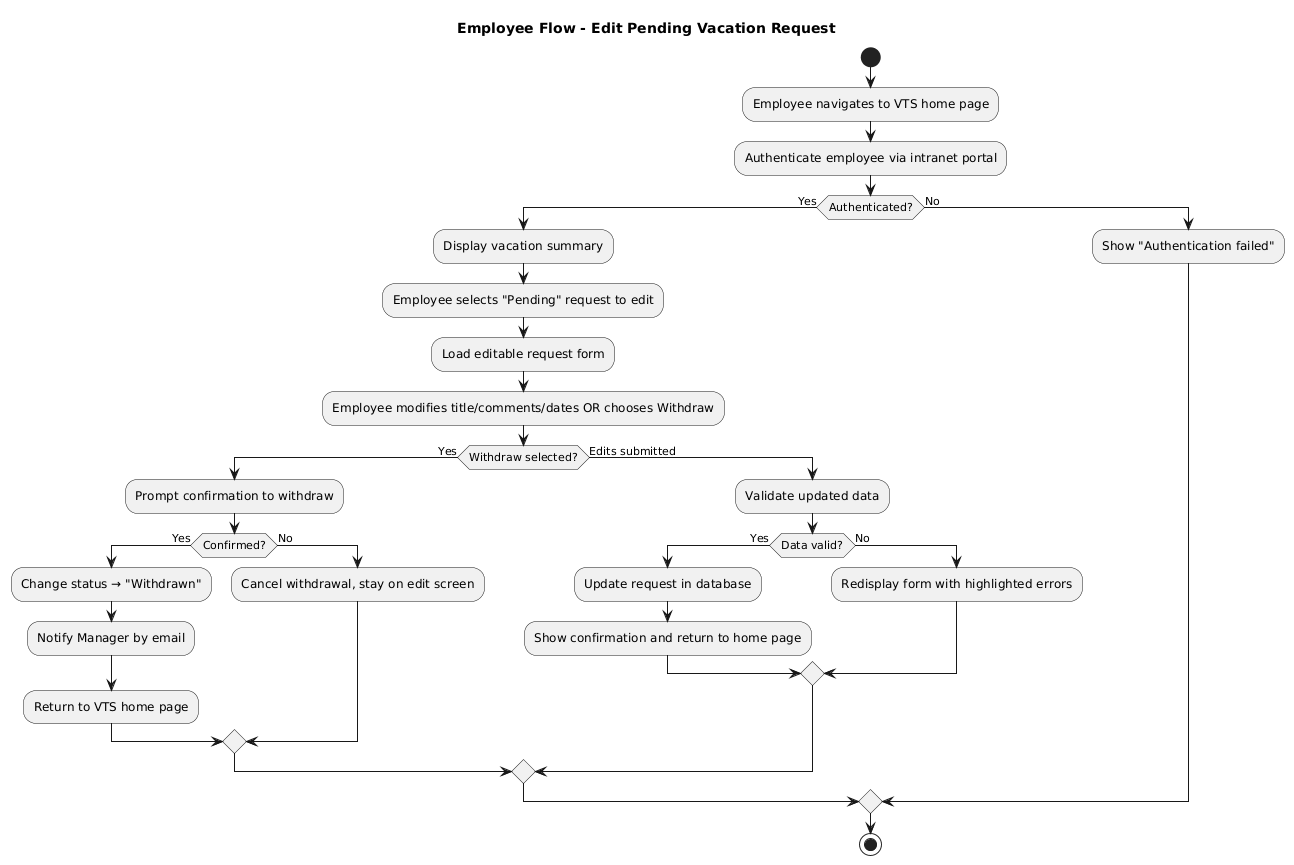

The diagram above was rendered by PlantUML. Its source (embedded in the PNG):
@startuml
title Employee Flow - Edit Pending Vacation Request
start

:Employee navigates to VTS home page;
:Authenticate employee via intranet portal;

if (Authenticated?) then (Yes)
    :Display vacation summary;
    :Employee selects "Pending" request to edit;
    :Load editable request form;

    :Employee modifies title/comments/dates OR chooses Withdraw;

    if (Withdraw selected?) then (Yes)
        :Prompt confirmation to withdraw;
        if (Confirmed?) then (Yes)
            :Change status → "Withdrawn";
            :Notify Manager by email;
            :Return to VTS home page;
        else (No)
            :Cancel withdrawal, stay on edit screen;
        endif
    else (Edits submitted)
        :Validate updated data;

        if (Data valid?) then (Yes)
            :Update request in database;
            :Show confirmation and return to home page;
        else (No)
            :Redisplay form with highlighted errors;
        endif
    endif
else (No)
    :Show "Authentication failed";
endif

stop
@enduml